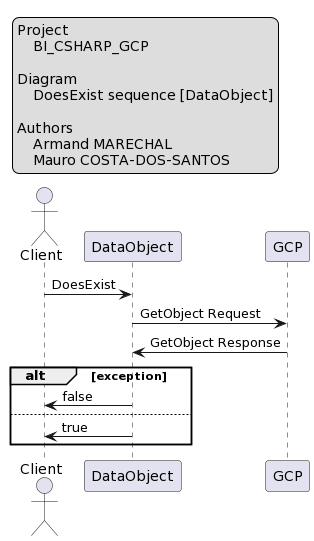

The diagram above was rendered by PlantUML. Its source (embedded in the PNG):
@startuml
legend top left
    Project
        BI_CSHARP_GCP

    Diagram
        DoesExist sequence [DataObject]

    Authors
        Armand MARECHAL
        Mauro COSTA-DOS-SANTOS 
endlegend

actor Client

participant "DataObject" as App
participant "GCP" as GCP

Client -> App: DoesExist
App -> GCP: GetObject Request
GCP -> App: GetObject Response

alt exception
    App -> Client: false
else
    App -> Client: true
end
@enduml